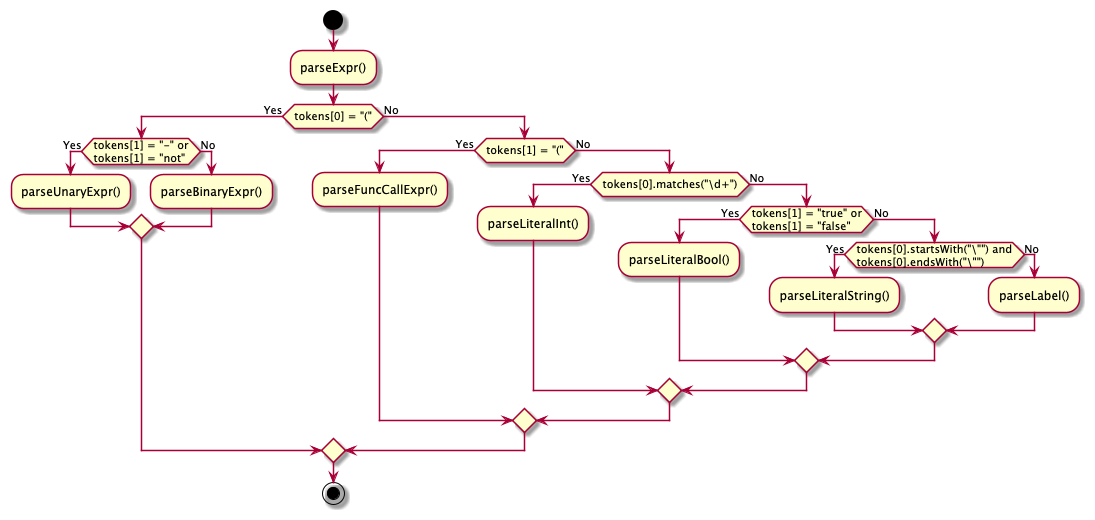

The diagram above was rendered by PlantUML. Its source (embedded in the PNG):
@startuml
skin rose
start
:parseExpr();
if (tokens[0] = "(") then (Yes)
    if (tokens[1] = "-" or\ntokens[1] = "not") then (Yes)
        :parseUnaryExpr();
    else (No)
        :parseBinaryExpr();
    endif
else (No)
    if (tokens[1] = "(") then (Yes)
        :parseFuncCallExpr();
    else (No)
        if (tokens[0].matches("\\d+")) then (Yes)
            :parseLiteralInt();
        else (No)
            if (tokens[1] = "true" or\ntokens[1] = "false" ) then (Yes)
                :parseLiteralBool();
            else (No)
                if (tokens[0].startsWith("\"") and\ntokens[0].endsWith("\"")) then (Yes)
                    :parseLiteralString();
                else (No)
                    :parseLabel();
                endif
            endif
        endif
    endif
endif
stop
@enduml